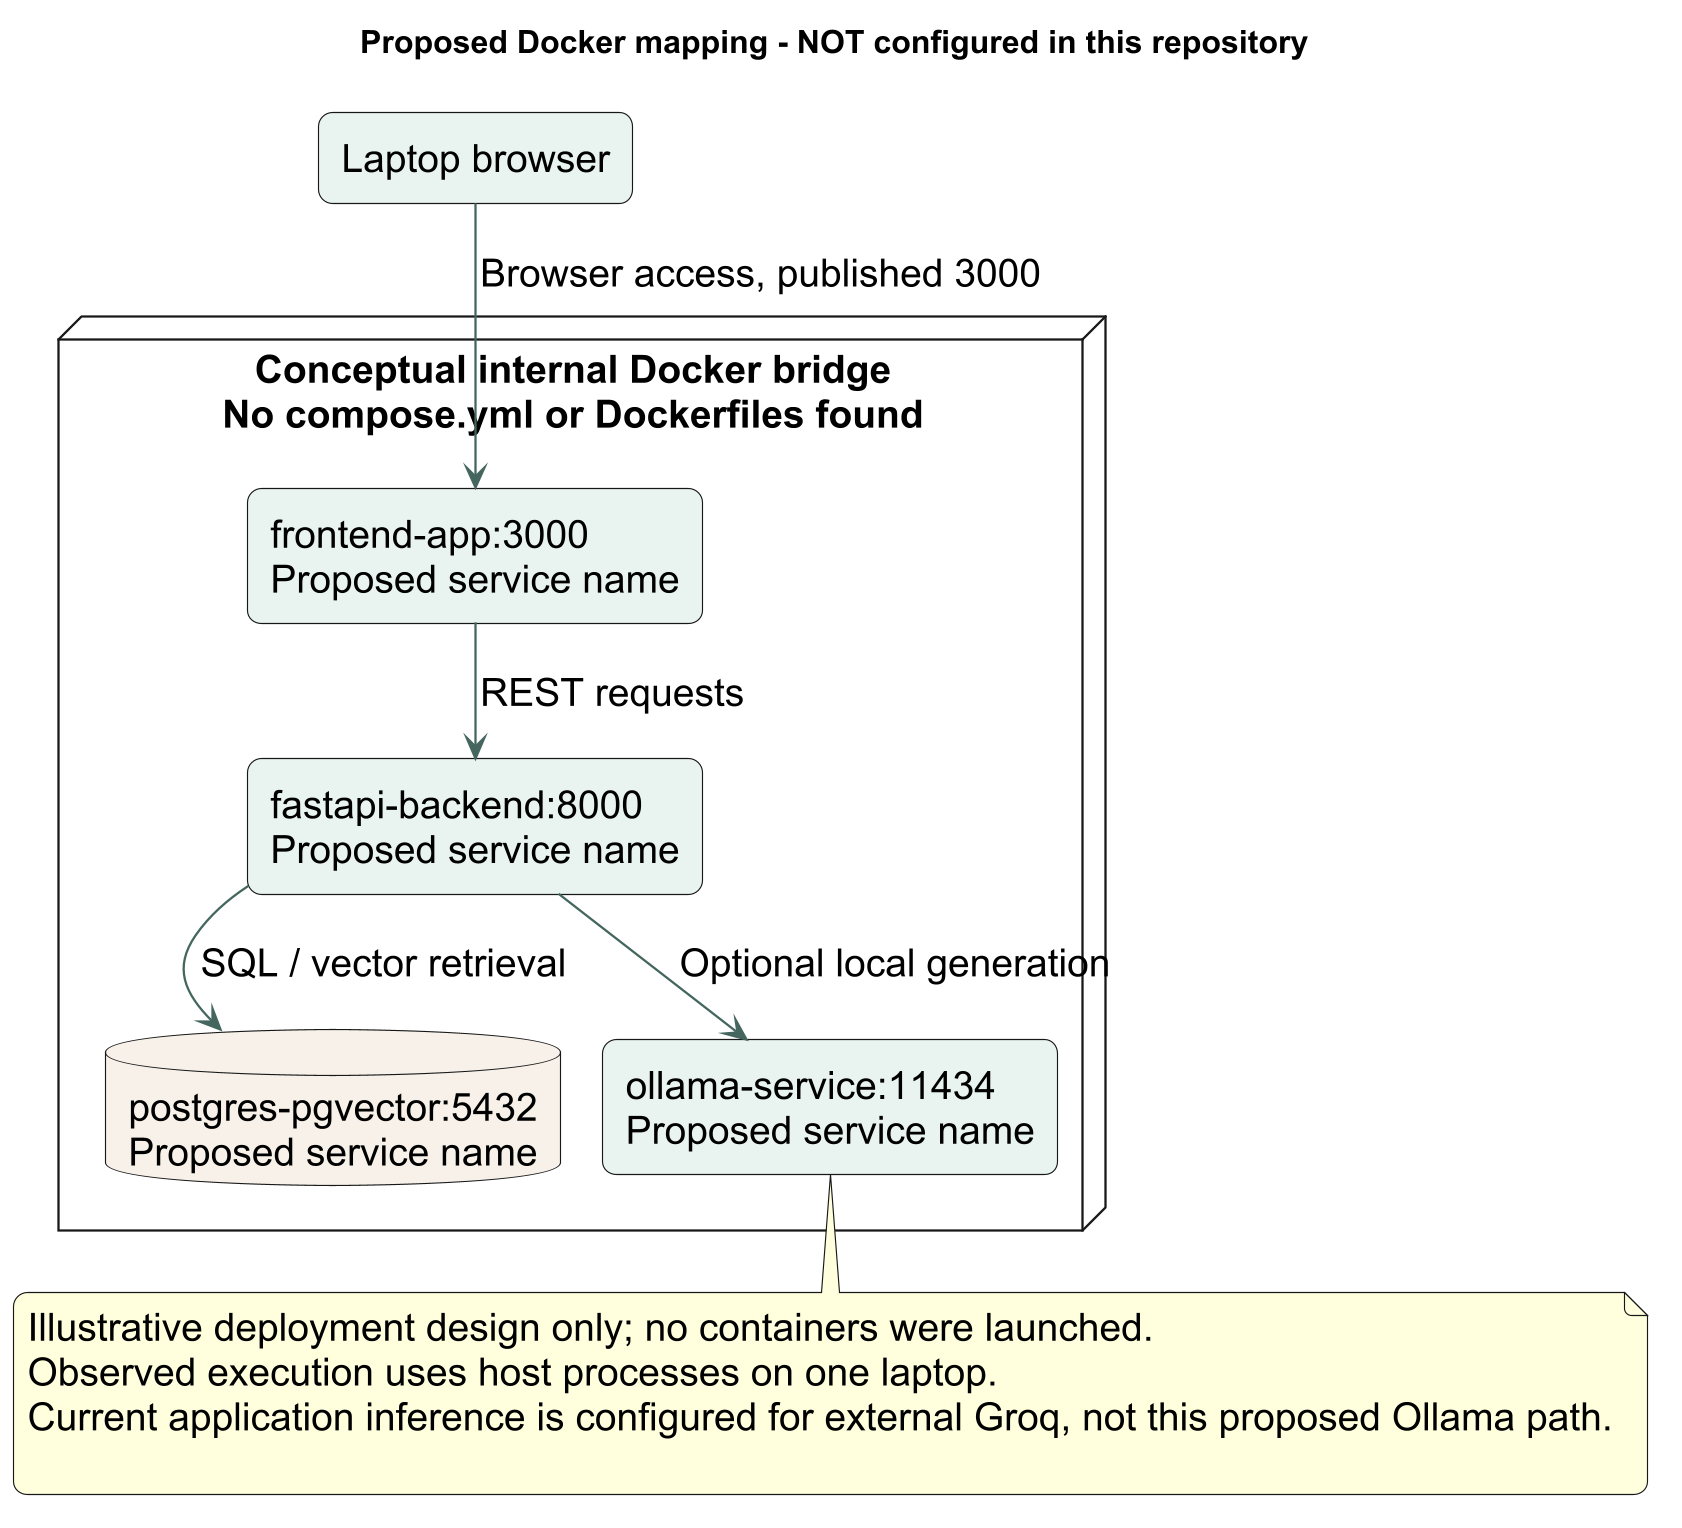

The diagram above was rendered by PlantUML. Its source (embedded in the PNG):
@startuml
!pragma layout smetana
skinparam dpi 220
skinparam backgroundColor white
skinparam defaultFontName Arial
skinparam defaultFontSize 17
skinparam shadowing false
skinparam roundCorner 12
skinparam ArrowColor #44675F
skinparam componentStyle rectangle
skinparam rectangleBackgroundColor #E8F3EF
skinparam databaseBackgroundColor #F6F1E8
skinparam sequenceParticipantBackgroundColor #E8F3EF
skinparam sequenceGroupBackgroundColor #FFFFFF
title Proposed Docker mapping - NOT configured in this repository
rectangle "Laptop browser" as Browser
node "Conceptual internal Docker bridge\nNo compose.yml or Dockerfiles found" {
 rectangle "frontend-app:3000\nProposed service name" as Front
 rectangle "fastapi-backend:8000\nProposed service name" as API
 database "postgres-pgvector:5432\nProposed service name" as PG
 rectangle "ollama-service:11434\nProposed service name" as Ollama
 Front --> API : REST requests
 API --> PG : SQL / vector retrieval
 API --> Ollama : Optional local generation
}
Browser --> Front : Browser access, published 3000
note bottom
Illustrative deployment design only; no containers were launched.
Observed execution uses host processes on one laptop.
Current application inference is configured for external Groq, not this proposed Ollama path.

end note
@enduml